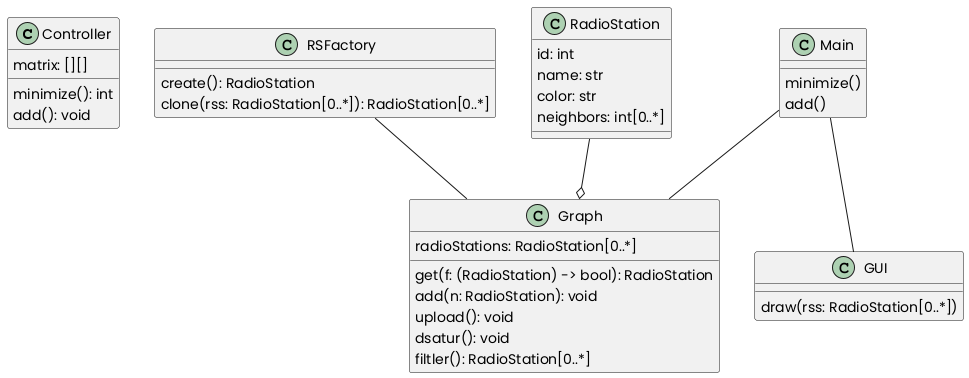

The diagram above was rendered by PlantUML. Its source (embedded in the PNG):
@startuml

skinparam defaultFontName "Poppins"

class Controller {
    matrix: [][]
    minimize(): int
    add(): void
}

class RSFactory {
    create(): RadioStation
    clone(rss: RadioStation[0..*]): RadioStation[0..*]
}

class Graph {
    radioStations: RadioStation[0..*]
    get(f: (RadioStation) -> bool): RadioStation
    add(n: RadioStation): void
    upload(): void
    dsatur(): void
    filtler(): RadioStation[0..*]
}

class RadioStation {
    id: int
    name: str
    color: str
    neighbors: int[0..*]
}

class GUI {
    draw(rss: RadioStation[0..*])
}

class Main {
    minimize()
    add()
}

RadioStation --o Graph
RSFactory -- Graph
Main -- Graph
Main -- GUI


@enduml